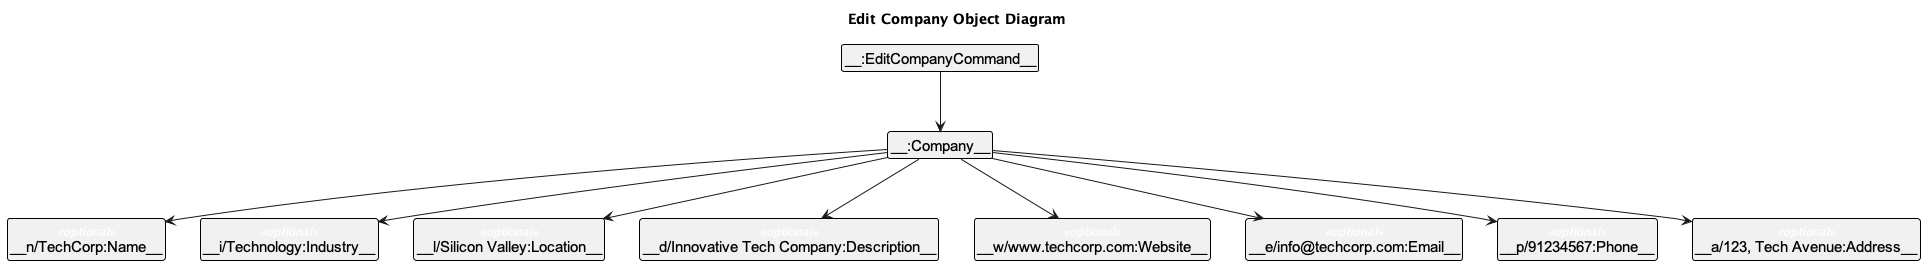

The diagram above was rendered by PlantUML. Its source (embedded in the PNG):
@startuml
!include style.puml
skinparam ClassFontColor #000000
skinparam ClassBorderColor #000000

title Edit Company Object Diagram

class EditCompanyCommand as "__:EditCompanyCommand__"
class Company as "__:Company__"
class NewName as "__n/TechCorp:Name__" << optional >>
class NewIndustry as "__i/Technology:Industry__" << optional >>
class NewLocation as "__l/Silicon Valley:Location__" << optional >>
class NewDescription as "__d/Innovative Tech Company:Description__" << optional >>
class NewWebsite as "__w/www.techcorp.com:Website__" << optional >>
class NewEmail as "__e/info@techcorp.com:Email__" << optional >>
class NewPhone as "__p/91234567:Phone__" << optional >>
class NewAddress as "__a/123, Tech Avenue:Address__" << optional >>

EditCompanyCommand --> Company
Company --> NewName
Company --> NewIndustry
Company --> NewLocation
Company --> NewDescription
Company --> NewWebsite
Company --> NewEmail
Company --> NewPhone
Company --> NewAddress

NewName -[hidden]> NewIndustry
NewIndustry -[hidden]> NewLocation
NewLocation -[hidden]> NewDescription
NewDescription -[hidden]> NewWebsite
NewEmail -[hidden]> NewPhone
NewPhone -[hidden]> NewAddress
@enduml